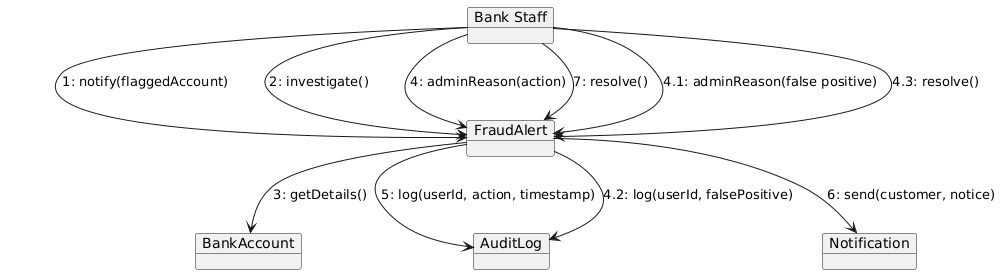

The diagram above was rendered by PlantUML. Its source (embedded in the PNG):
@startuml
object "Bank Staff" as BS
object "FraudAlert" as FA
object "BankAccount" as BA
object "AuditLog" as AL
object "Notification" as N

BS --> FA : 1: notify(flaggedAccount)
BS --> FA : 2: investigate()
FA --> BA : 3: getDetails()
BS --> FA : 4: adminReason(action)
FA --> AL : 5: log(userId, action, timestamp)
FA --> N : 6: send(customer, notice)
BS --> FA : 7: resolve()

BS --> FA : 4.1: adminReason(false positive)
FA --> AL : 4.2: log(userId, falsePositive)
BS --> FA : 4.3: resolve()
@enduml